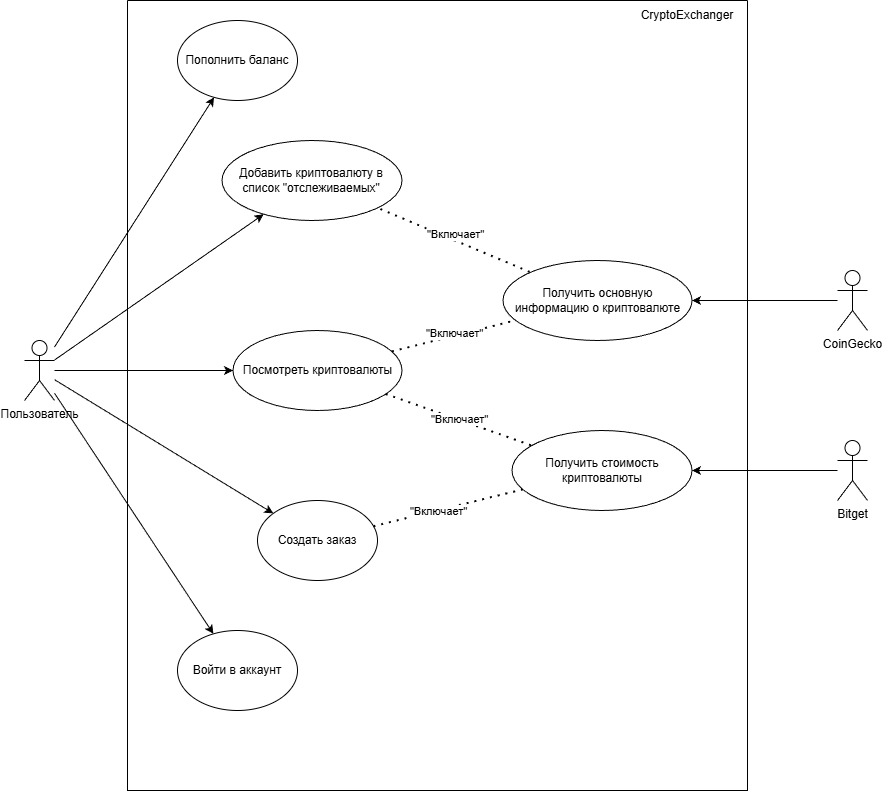

The diagram above was exported from draw.io. Its source (the exported page's mxGraphModel, read from the mxfile embedded in the PNG):
<mxGraphModel dx="912" dy="1222" grid="1" gridSize="10" guides="1" tooltips="1" connect="1" arrows="1" fold="1" page="1" pageScale="1" pageWidth="827" pageHeight="1169" math="0" shadow="0">
  <root>
    <mxCell id="0" />
    <mxCell id="1" parent="0" />
    <mxCell id="eaSaSvJa0XZMzL-pVn6r-237" parent="1" style="whiteSpace=wrap;strokeWidth=2;" value="" vertex="1">
      <mxGeometry x="845" y="247" as="geometry" />
    </mxCell>
    <mxCell id="WvU2bAJlv3-fb_eBMbqN-1" parent="1" style="shape=umlActor;verticalLabelPosition=bottom;verticalAlign=top;html=1;outlineConnect=0;" value="Пользователь" vertex="1">
      <mxGeometry height="60" width="30" x="797" y="370" as="geometry" />
    </mxCell>
    <mxCell id="WvU2bAJlv3-fb_eBMbqN-7" parent="1" style="shape=umlActor;verticalLabelPosition=bottom;verticalAlign=top;html=1;outlineConnect=0;" value="CoinGecko" vertex="1">
      <mxGeometry height="60" width="30" x="1610" y="300" as="geometry" />
    </mxCell>
    <mxCell id="WvU2bAJlv3-fb_eBMbqN-10" edge="1" parent="1" source="WvU2bAJlv3-fb_eBMbqN-1" style="endArrow=classic;html=1;rounded=0;" target="WvU2bAJlv3-fb_eBMbqN-9" value="">
      <mxGeometry height="50" relative="1" width="50" as="geometry">
        <mxPoint x="1130" y="400" as="sourcePoint" />
        <mxPoint x="1180" y="350" as="targetPoint" />
      </mxGeometry>
    </mxCell>
    <mxCell id="WvU2bAJlv3-fb_eBMbqN-11" edge="1" parent="1" source="WvU2bAJlv3-fb_eBMbqN-1" style="endArrow=classic;html=1;rounded=0;" target="WvU2bAJlv3-fb_eBMbqN-5" value="">
      <mxGeometry height="50" relative="1" width="50" as="geometry">
        <mxPoint x="1130" y="400" as="sourcePoint" />
        <mxPoint x="1180" y="350" as="targetPoint" />
      </mxGeometry>
    </mxCell>
    <mxCell id="WvU2bAJlv3-fb_eBMbqN-12" edge="1" parent="1" source="WvU2bAJlv3-fb_eBMbqN-1" style="endArrow=classic;html=1;rounded=0;" target="WvU2bAJlv3-fb_eBMbqN-8" value="">
      <mxGeometry height="50" relative="1" width="50" as="geometry">
        <mxPoint x="1130" y="400" as="sourcePoint" />
        <mxPoint x="1180" y="350" as="targetPoint" />
      </mxGeometry>
    </mxCell>
    <mxCell id="WvU2bAJlv3-fb_eBMbqN-13" edge="1" parent="1" source="WvU2bAJlv3-fb_eBMbqN-7" style="endArrow=classic;html=1;rounded=0;" target="WvU2bAJlv3-fb_eBMbqN-20" value="">
      <mxGeometry height="50" relative="1" width="50" as="geometry">
        <mxPoint x="1200" y="400" as="sourcePoint" />
        <mxPoint x="1320" y="450" as="targetPoint" />
      </mxGeometry>
    </mxCell>
    <mxCell id="WvU2bAJlv3-fb_eBMbqN-15" parent="1" style="shape=umlActor;verticalLabelPosition=bottom;verticalAlign=top;html=1;outlineConnect=0;" value="Bitget" vertex="1">
      <mxGeometry height="60" width="30" x="1610" y="470" as="geometry" />
    </mxCell>
    <mxCell id="WvU2bAJlv3-fb_eBMbqN-18" edge="1" parent="1" source="WvU2bAJlv3-fb_eBMbqN-15" style="endArrow=classic;html=1;rounded=0;" target="WvU2bAJlv3-fb_eBMbqN-14" value="">
      <mxGeometry height="50" relative="1" width="50" as="geometry">
        <mxPoint x="1200" y="400" as="sourcePoint" />
        <mxPoint x="1250" y="350" as="targetPoint" />
      </mxGeometry>
    </mxCell>
    <mxCell id="WvU2bAJlv3-fb_eBMbqN-36" edge="1" parent="1" source="WvU2bAJlv3-fb_eBMbqN-1" style="endArrow=classic;html=1;rounded=0;" target="WvU2bAJlv3-fb_eBMbqN-35" value="">
      <mxGeometry height="50" relative="1" width="50" as="geometry">
        <mxPoint x="1170" y="610" as="sourcePoint" />
        <mxPoint x="1220" y="560" as="targetPoint" />
      </mxGeometry>
    </mxCell>
    <mxCell id="WvU2bAJlv3-fb_eBMbqN-41" parent="1" style="swimlane;startSize=0;" value="" vertex="1">
      <mxGeometry height="790" width="620" x="900" y="30" as="geometry">
        <mxRectangle height="40" width="50" x="930" y="50" as="alternateBounds" />
      </mxGeometry>
    </mxCell>
    <mxCell id="WvU2bAJlv3-fb_eBMbqN-5" parent="WvU2bAJlv3-fb_eBMbqN-41" style="ellipse;whiteSpace=wrap;html=1;" value="Создать заказ" vertex="1">
      <mxGeometry height="80" width="120" x="130" y="500" as="geometry" />
    </mxCell>
    <mxCell id="WvU2bAJlv3-fb_eBMbqN-8" parent="WvU2bAJlv3-fb_eBMbqN-41" style="ellipse;whiteSpace=wrap;html=1;" value="Посмотреть криптовалюты" vertex="1">
      <mxGeometry height="80" width="169" x="105.5" y="330" as="geometry" />
    </mxCell>
    <mxCell id="WvU2bAJlv3-fb_eBMbqN-9" parent="WvU2bAJlv3-fb_eBMbqN-41" style="ellipse;whiteSpace=wrap;html=1;" value="Добавить криптовалюту в список &quot;отслеживаемых&quot;" vertex="1">
      <mxGeometry height="80" width="180" x="94.5" y="140" as="geometry" />
    </mxCell>
    <mxCell id="WvU2bAJlv3-fb_eBMbqN-14" parent="WvU2bAJlv3-fb_eBMbqN-41" style="ellipse;whiteSpace=wrap;html=1;" value="Получить стоимость криптовалюты" vertex="1">
      <mxGeometry height="80" width="180" x="384.5" y="430" as="geometry" />
    </mxCell>
    <mxCell id="WvU2bAJlv3-fb_eBMbqN-20" parent="WvU2bAJlv3-fb_eBMbqN-41" style="ellipse;whiteSpace=wrap;html=1;" value="Получить основную информацию о криптовалюте" vertex="1">
      <mxGeometry height="80" width="189" x="375.5" y="260" as="geometry" />
    </mxCell>
    <mxCell id="WvU2bAJlv3-fb_eBMbqN-25" edge="1" parent="WvU2bAJlv3-fb_eBMbqN-41" source="WvU2bAJlv3-fb_eBMbqN-14" style="endArrow=none;dashed=1;html=1;dashPattern=1 3;strokeWidth=2;rounded=0;" target="WvU2bAJlv3-fb_eBMbqN-8" value="">
      <mxGeometry height="50" relative="1" width="50" as="geometry">
        <mxPoint x="215.5" y="450" as="sourcePoint" />
        <mxPoint x="265.5" y="400" as="targetPoint" />
      </mxGeometry>
    </mxCell>
    <mxCell id="WvU2bAJlv3-fb_eBMbqN-26" connectable="0" parent="WvU2bAJlv3-fb_eBMbqN-25" style="edgeLabel;html=1;align=center;verticalAlign=middle;resizable=0;points=[];" value="&quot;Включает&quot;" vertex="1">
      <mxGeometry relative="1" x="-0.0466" y="-2" as="geometry">
        <mxPoint x="-4" as="offset" />
      </mxGeometry>
    </mxCell>
    <mxCell id="WvU2bAJlv3-fb_eBMbqN-27" edge="1" parent="WvU2bAJlv3-fb_eBMbqN-41" source="WvU2bAJlv3-fb_eBMbqN-8" style="endArrow=none;dashed=1;html=1;dashPattern=1 3;strokeWidth=2;rounded=0;" target="WvU2bAJlv3-fb_eBMbqN-20" value="">
      <mxGeometry height="50" relative="1" width="50" as="geometry">
        <mxPoint x="145.5" y="50" as="sourcePoint" />
        <mxPoint x="316.5" y="240" as="targetPoint" />
      </mxGeometry>
    </mxCell>
    <mxCell id="WvU2bAJlv3-fb_eBMbqN-28" connectable="0" parent="WvU2bAJlv3-fb_eBMbqN-27" style="edgeLabel;html=1;align=center;verticalAlign=middle;resizable=0;points=[];" value="&quot;Включает&quot;" vertex="1">
      <mxGeometry relative="1" x="-0.0759" as="geometry">
        <mxPoint x="4" y="-4" as="offset" />
      </mxGeometry>
    </mxCell>
    <mxCell id="WvU2bAJlv3-fb_eBMbqN-29" edge="1" parent="WvU2bAJlv3-fb_eBMbqN-41" source="WvU2bAJlv3-fb_eBMbqN-20" style="endArrow=none;dashed=1;html=1;dashPattern=1 3;strokeWidth=2;rounded=0;" target="WvU2bAJlv3-fb_eBMbqN-9" value="">
      <mxGeometry height="50" relative="1" width="50" as="geometry">
        <mxPoint x="295.5" y="370" as="sourcePoint" />
        <mxPoint x="345.5" y="320" as="targetPoint" />
      </mxGeometry>
    </mxCell>
    <mxCell id="WvU2bAJlv3-fb_eBMbqN-30" connectable="0" parent="WvU2bAJlv3-fb_eBMbqN-29" style="edgeLabel;html=1;align=center;verticalAlign=middle;resizable=0;points=[];" value="&quot;Включает&quot;" vertex="1">
      <mxGeometry relative="1" x="0.2852" y="-2" as="geometry">
        <mxPoint x="22" y="5" as="offset" />
      </mxGeometry>
    </mxCell>
    <mxCell id="WvU2bAJlv3-fb_eBMbqN-31" edge="1" parent="WvU2bAJlv3-fb_eBMbqN-41" source="WvU2bAJlv3-fb_eBMbqN-5" style="endArrow=none;dashed=1;html=1;dashPattern=1 3;strokeWidth=2;rounded=0;" target="WvU2bAJlv3-fb_eBMbqN-14" value="">
      <mxGeometry height="50" relative="1" width="50" as="geometry">
        <mxPoint x="295.5" y="370" as="sourcePoint" />
        <mxPoint x="345.5" y="320" as="targetPoint" />
      </mxGeometry>
    </mxCell>
    <mxCell id="WvU2bAJlv3-fb_eBMbqN-32" connectable="0" parent="WvU2bAJlv3-fb_eBMbqN-31" style="edgeLabel;html=1;align=center;verticalAlign=middle;resizable=0;points=[];" value="&quot;Включает&quot;" vertex="1">
      <mxGeometry relative="1" x="0.4601" as="geometry">
        <mxPoint x="-45" y="11" as="offset" />
      </mxGeometry>
    </mxCell>
    <mxCell id="WvU2bAJlv3-fb_eBMbqN-35" parent="WvU2bAJlv3-fb_eBMbqN-41" style="ellipse;whiteSpace=wrap;html=1;" value="Войти в аккаунт" vertex="1">
      <mxGeometry height="80" width="120" x="50" y="630" as="geometry" />
    </mxCell>
    <mxCell id="WvU2bAJlv3-fb_eBMbqN-42" parent="WvU2bAJlv3-fb_eBMbqN-41" style="ellipse;whiteSpace=wrap;html=1;" value="Пополнить баланс" vertex="1">
      <mxGeometry height="80" width="120" x="50" y="20" as="geometry" />
    </mxCell>
    <mxCell id="WvU2bAJlv3-fb_eBMbqN-44" parent="WvU2bAJlv3-fb_eBMbqN-41" style="text;html=1;whiteSpace=wrap;strokeColor=none;fillColor=none;align=center;verticalAlign=middle;rounded=0;autosize=1;resizable=0;" value="CryptoExchanger" vertex="1">
      <mxGeometry height="30" width="120" x="500" as="geometry" />
    </mxCell>
    <mxCell id="WvU2bAJlv3-fb_eBMbqN-43" edge="1" parent="1" source="WvU2bAJlv3-fb_eBMbqN-1" style="endArrow=classic;html=1;rounded=0;" target="WvU2bAJlv3-fb_eBMbqN-42" value="">
      <mxGeometry height="50" relative="1" width="50" as="geometry">
        <mxPoint x="1070" y="530" as="sourcePoint" />
        <mxPoint x="1120" y="480" as="targetPoint" />
      </mxGeometry>
    </mxCell>
  </root>
</mxGraphModel>